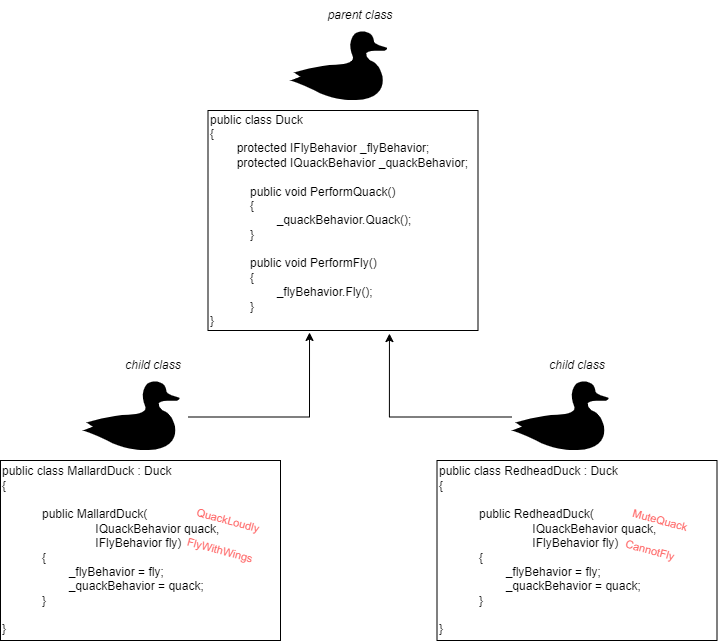

The diagram above was exported from draw.io. Its source (the exported page's mxGraphModel, read from the mxfile embedded in the PNG):
<mxGraphModel dx="2675" dy="1105" grid="1" gridSize="10" guides="1" tooltips="1" connect="1" arrows="1" fold="1" page="1" pageScale="1" pageWidth="827" pageHeight="1169" math="0" shadow="0">
  <root>
    <mxCell id="0" />
    <mxCell id="1" parent="0" />
    <mxCell id="zt2GWuzzOL75l6XBszxc-1" value="" style="shape=mxgraph.signs.animals.duck;html=1;pointerEvents=1;fillColor=#000000;strokeColor=none;verticalLabelPosition=bottom;verticalAlign=top;align=center;sketch=0;" vertex="1" parent="1">
      <mxGeometry x="140" y="170" width="105" height="73" as="geometry" />
    </mxCell>
    <mxCell id="zt2GWuzzOL75l6XBszxc-2" value="public class Duck&lt;div&gt;{&lt;/div&gt;&lt;div&gt;&lt;span style=&quot;white-space: pre;&quot;&gt;&#09;&lt;/span&gt;protected IFlyBehavior _flyBehavior;&lt;br&gt;&lt;/div&gt;&lt;div&gt;&lt;span style=&quot;white-space: pre;&quot;&gt;&#09;&lt;/span&gt;protected IQuackBehavior _quackBehavior;&lt;br&gt;&lt;/div&gt;&lt;div&gt;&lt;br&gt;&lt;/div&gt;&lt;blockquote style=&quot;margin: 0 0 0 40px; border: none; padding: 0px;&quot;&gt;&lt;div&gt;public void PerformQuack()&lt;/div&gt;&lt;div&gt;{&lt;/div&gt;&lt;div&gt;&lt;span style=&quot;white-space: pre;&quot;&gt;&#09;&lt;/span&gt;_quackBehavior.Quack();&lt;/div&gt;&lt;div&gt;}&lt;/div&gt;&lt;div&gt;&lt;br&gt;&lt;/div&gt;&lt;div&gt;public void PerformFly()&lt;/div&gt;&lt;div&gt;{&lt;/div&gt;&lt;div&gt;&lt;span style=&quot;white-space: pre;&quot;&gt;&#09;&lt;/span&gt;_flyBehavior.Fly();&lt;/div&gt;&lt;div&gt;}&lt;/div&gt;&lt;/blockquote&gt;&lt;div&gt;}&lt;/div&gt;" style="rounded=0;whiteSpace=wrap;html=1;align=left;" vertex="1" parent="1">
      <mxGeometry x="57.5" y="250" width="270" height="220" as="geometry" />
    </mxCell>
    <mxCell id="zt2GWuzzOL75l6XBszxc-3" value="parent class" style="text;html=1;align=center;verticalAlign=middle;whiteSpace=wrap;rounded=0;fontStyle=2" vertex="1" parent="1">
      <mxGeometry x="170" y="140" width="80" height="30" as="geometry" />
    </mxCell>
    <mxCell id="zt2GWuzzOL75l6XBszxc-4" value="" style="shape=mxgraph.signs.animals.duck;html=1;pointerEvents=1;fillColor=#000000;strokeColor=none;verticalLabelPosition=bottom;verticalAlign=top;align=center;sketch=0;" vertex="1" parent="1">
      <mxGeometry x="-67.5" y="520" width="105" height="73" as="geometry" />
    </mxCell>
    <mxCell id="zt2GWuzzOL75l6XBszxc-5" value="public class MallardDuck : Duck&lt;div&gt;{&lt;/div&gt;&lt;div&gt;&lt;br&gt;&lt;/div&gt;&lt;blockquote style=&quot;margin: 0 0 0 40px; border: none; padding: 0px;&quot;&gt;&lt;div&gt;public MallardDuck(&lt;/div&gt;&lt;div&gt;&lt;span style=&quot;white-space: pre;&quot;&gt;&#09;&lt;/span&gt;&lt;span style=&quot;white-space: pre;&quot;&gt;&#09;&lt;/span&gt;IQuackBehavior quack,&lt;/div&gt;&lt;div&gt;&lt;span style=&quot;white-space: pre;&quot;&gt;&#09;&lt;/span&gt;&lt;span style=&quot;white-space: pre;&quot;&gt;&#09;&lt;/span&gt;IFlyBehavior fly)&lt;/div&gt;&lt;div&gt;{&lt;/div&gt;&lt;div&gt;&lt;span style=&quot;white-space: pre;&quot;&gt;&#09;&lt;/span&gt;_flyBehavior = fly;&lt;/div&gt;&lt;div&gt;&lt;span style=&quot;white-space: pre;&quot;&gt;&#09;&lt;/span&gt;_quackBehavior = quack;&lt;/div&gt;&lt;div&gt;}&lt;/div&gt;&lt;/blockquote&gt;&lt;div&gt;&lt;br&gt;&lt;/div&gt;&lt;div&gt;}&lt;/div&gt;" style="rounded=0;whiteSpace=wrap;html=1;align=left;" vertex="1" parent="1">
      <mxGeometry x="-150" y="600" width="280" height="180" as="geometry" />
    </mxCell>
    <mxCell id="zt2GWuzzOL75l6XBszxc-6" value="child class" style="text;html=1;align=center;verticalAlign=middle;whiteSpace=wrap;rounded=0;fontStyle=2" vertex="1" parent="1">
      <mxGeometry x="-37.5" y="490" width="80" height="30" as="geometry" />
    </mxCell>
    <mxCell id="zt2GWuzzOL75l6XBszxc-7" value="" style="shape=mxgraph.signs.animals.duck;html=1;pointerEvents=1;fillColor=#000000;strokeColor=none;verticalLabelPosition=bottom;verticalAlign=top;align=center;sketch=0;" vertex="1" parent="1">
      <mxGeometry x="361.5" y="520" width="105" height="73" as="geometry" />
    </mxCell>
    <mxCell id="zt2GWuzzOL75l6XBszxc-9" value="child class" style="text;html=1;align=center;verticalAlign=middle;whiteSpace=wrap;rounded=0;fontStyle=2" vertex="1" parent="1">
      <mxGeometry x="386.5" y="490" width="80" height="30" as="geometry" />
    </mxCell>
    <mxCell id="zt2GWuzzOL75l6XBszxc-10" style="edgeStyle=orthogonalEdgeStyle;rounded=0;orthogonalLoop=1;jettySize=auto;html=1;entryX=0.376;entryY=1.009;entryDx=0;entryDy=0;entryPerimeter=0;" edge="1" parent="1" source="zt2GWuzzOL75l6XBszxc-4" target="zt2GWuzzOL75l6XBszxc-2">
      <mxGeometry relative="1" as="geometry" />
    </mxCell>
    <mxCell id="zt2GWuzzOL75l6XBszxc-11" style="edgeStyle=orthogonalEdgeStyle;rounded=0;orthogonalLoop=1;jettySize=auto;html=1;entryX=0.672;entryY=1.014;entryDx=0;entryDy=0;entryPerimeter=0;" edge="1" parent="1" source="zt2GWuzzOL75l6XBszxc-7" target="zt2GWuzzOL75l6XBszxc-2">
      <mxGeometry relative="1" as="geometry" />
    </mxCell>
    <mxCell id="zt2GWuzzOL75l6XBszxc-12" value="public class RedheadDuck : Duck&lt;div&gt;{&lt;/div&gt;&lt;div&gt;&lt;br&gt;&lt;/div&gt;&lt;blockquote style=&quot;margin: 0 0 0 40px; border: none; padding: 0px;&quot;&gt;&lt;div&gt;public RedheadDuck(&lt;/div&gt;&lt;div&gt;&lt;span style=&quot;white-space: pre;&quot;&gt;&#09;&lt;/span&gt;&lt;span style=&quot;white-space: pre;&quot;&gt;&#09;&lt;/span&gt;IQuackBehavior quack,&lt;/div&gt;&lt;div&gt;&lt;span style=&quot;white-space: pre;&quot;&gt;&#09;&lt;/span&gt;&lt;span style=&quot;white-space: pre;&quot;&gt;&#09;&lt;/span&gt;IFlyBehavior fly)&lt;/div&gt;&lt;div&gt;{&lt;/div&gt;&lt;div&gt;&lt;span style=&quot;white-space: pre;&quot;&gt;&#09;&lt;/span&gt;_flyBehavior = fly;&lt;/div&gt;&lt;div&gt;&lt;span style=&quot;white-space: pre;&quot;&gt;&#09;&lt;/span&gt;_quackBehavior = quack;&lt;/div&gt;&lt;div&gt;}&lt;/div&gt;&lt;/blockquote&gt;&lt;div&gt;&lt;br&gt;&lt;/div&gt;&lt;div&gt;}&lt;/div&gt;" style="rounded=0;whiteSpace=wrap;html=1;align=left;" vertex="1" parent="1">
      <mxGeometry x="286.5" y="600" width="280" height="180" as="geometry" />
    </mxCell>
    <mxCell id="zt2GWuzzOL75l6XBszxc-13" value="FlyWithWings" style="text;html=1;align=center;verticalAlign=middle;whiteSpace=wrap;rounded=0;fontColor=#FF6666;fontSize=11;rotation=15;" vertex="1" parent="1">
      <mxGeometry x="30" y="675" width="80" height="30" as="geometry" />
    </mxCell>
    <mxCell id="zt2GWuzzOL75l6XBszxc-14" value="QuackLoudly" style="text;html=1;align=center;verticalAlign=middle;whiteSpace=wrap;rounded=0;fontColor=#FF6666;fontSize=11;rotation=15;" vertex="1" parent="1">
      <mxGeometry x="37.5" y="645" width="80" height="30" as="geometry" />
    </mxCell>
    <mxCell id="zt2GWuzzOL75l6XBszxc-15" value="CannotFly" style="text;html=1;align=center;verticalAlign=middle;whiteSpace=wrap;rounded=0;fontColor=#FF6666;fontSize=11;rotation=15;" vertex="1" parent="1">
      <mxGeometry x="460" y="675" width="80" height="30" as="geometry" />
    </mxCell>
    <mxCell id="zt2GWuzzOL75l6XBszxc-16" value="MuteQuack" style="text;html=1;align=center;verticalAlign=middle;whiteSpace=wrap;rounded=0;fontColor=#FF6666;fontSize=11;rotation=15;" vertex="1" parent="1">
      <mxGeometry x="470" y="645" width="80" height="30" as="geometry" />
    </mxCell>
  </root>
</mxGraphModel>